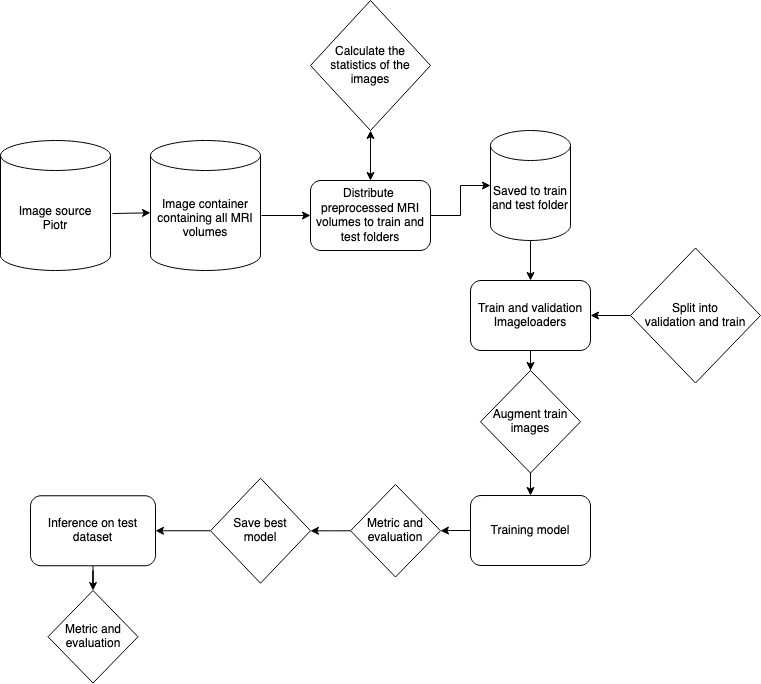

The diagram above was exported from draw.io. Its source (the exported page's mxGraphModel, read from the mxfile embedded in the PNG):
<mxGraphModel dx="1186" dy="790" grid="1" gridSize="10" guides="1" tooltips="1" connect="1" arrows="1" fold="1" page="1" pageScale="1" pageWidth="850" pageHeight="1100" math="0" shadow="0">
  <root>
    <mxCell id="0" />
    <mxCell id="1" parent="0" />
    <mxCell id="ncnOEnlCkQQPK7ueUtIW-36" value="" style="edgeStyle=orthogonalEdgeStyle;rounded=0;orthogonalLoop=1;jettySize=auto;html=1;" edge="1" parent="1" source="ncnOEnlCkQQPK7ueUtIW-3" target="ncnOEnlCkQQPK7ueUtIW-35">
      <mxGeometry relative="1" as="geometry" />
    </mxCell>
    <mxCell id="ncnOEnlCkQQPK7ueUtIW-3" value="Distribute&amp;nbsp; preprocessed MRI volumes to train and test folders" style="rounded=1;whiteSpace=wrap;html=1;" vertex="1" parent="1">
      <mxGeometry x="340" y="200" width="120" height="70" as="geometry" />
    </mxCell>
    <mxCell id="ncnOEnlCkQQPK7ueUtIW-4" value="" style="endArrow=classic;html=1;rounded=0;entryX=0;entryY=0.5;entryDx=0;entryDy=0;exitX=1.009;exitY=0.577;exitDx=0;exitDy=0;exitPerimeter=0;" edge="1" parent="1" source="ncnOEnlCkQQPK7ueUtIW-8" target="ncnOEnlCkQQPK7ueUtIW-3">
      <mxGeometry width="50" height="50" relative="1" as="geometry">
        <mxPoint x="160" y="280" as="sourcePoint" />
        <mxPoint x="210" y="230" as="targetPoint" />
      </mxGeometry>
    </mxCell>
    <mxCell id="ncnOEnlCkQQPK7ueUtIW-5" value="Calculate the statistics of the images" style="rhombus;whiteSpace=wrap;html=1;" vertex="1" parent="1">
      <mxGeometry x="340" y="20" width="120" height="130" as="geometry" />
    </mxCell>
    <mxCell id="ncnOEnlCkQQPK7ueUtIW-6" value="" style="endArrow=classic;startArrow=classic;html=1;rounded=0;entryX=0.5;entryY=1;entryDx=0;entryDy=0;exitX=0.5;exitY=0;exitDx=0;exitDy=0;" edge="1" parent="1" source="ncnOEnlCkQQPK7ueUtIW-3" target="ncnOEnlCkQQPK7ueUtIW-5">
      <mxGeometry width="50" height="50" relative="1" as="geometry">
        <mxPoint x="310" y="250" as="sourcePoint" />
        <mxPoint x="360" y="200" as="targetPoint" />
      </mxGeometry>
    </mxCell>
    <mxCell id="ncnOEnlCkQQPK7ueUtIW-8" value="&lt;div&gt;Image container&lt;/div&gt;containing all MRI volumes" style="shape=cylinder3;whiteSpace=wrap;html=1;boundedLbl=1;backgroundOutline=1;size=15;" vertex="1" parent="1">
      <mxGeometry x="180" y="160" width="110" height="130" as="geometry" />
    </mxCell>
    <mxCell id="ncnOEnlCkQQPK7ueUtIW-9" value="&lt;div&gt;Image source&lt;/div&gt;&lt;div&gt;Piotr&lt;br&gt;&lt;/div&gt;" style="shape=cylinder3;whiteSpace=wrap;html=1;boundedLbl=1;backgroundOutline=1;size=15;" vertex="1" parent="1">
      <mxGeometry x="30" y="160" width="110" height="130" as="geometry" />
    </mxCell>
    <mxCell id="ncnOEnlCkQQPK7ueUtIW-10" value="" style="endArrow=classic;html=1;rounded=0;exitX=1.018;exitY=0.562;exitDx=0;exitDy=0;exitPerimeter=0;entryX=0;entryY=0.556;entryDx=0;entryDy=0;entryPerimeter=0;" edge="1" parent="1" source="ncnOEnlCkQQPK7ueUtIW-9" target="ncnOEnlCkQQPK7ueUtIW-8">
      <mxGeometry width="50" height="50" relative="1" as="geometry">
        <mxPoint x="140" y="280" as="sourcePoint" />
        <mxPoint x="190" y="230" as="targetPoint" />
      </mxGeometry>
    </mxCell>
    <mxCell id="ncnOEnlCkQQPK7ueUtIW-23" value="" style="edgeStyle=orthogonalEdgeStyle;rounded=0;orthogonalLoop=1;jettySize=auto;html=1;" edge="1" parent="1" source="ncnOEnlCkQQPK7ueUtIW-11" target="ncnOEnlCkQQPK7ueUtIW-13">
      <mxGeometry relative="1" as="geometry" />
    </mxCell>
    <mxCell id="ncnOEnlCkQQPK7ueUtIW-11" value="Train and validation Imageloaders" style="rounded=1;whiteSpace=wrap;html=1;" vertex="1" parent="1">
      <mxGeometry x="500" y="300" width="120" height="70" as="geometry" />
    </mxCell>
    <mxCell id="ncnOEnlCkQQPK7ueUtIW-38" value="" style="edgeStyle=orthogonalEdgeStyle;rounded=0;orthogonalLoop=1;jettySize=auto;html=1;" edge="1" parent="1" source="ncnOEnlCkQQPK7ueUtIW-13" target="ncnOEnlCkQQPK7ueUtIW-18">
      <mxGeometry relative="1" as="geometry" />
    </mxCell>
    <mxCell id="ncnOEnlCkQQPK7ueUtIW-13" value="Augment train images" style="rhombus;whiteSpace=wrap;html=1;" vertex="1" parent="1">
      <mxGeometry x="510" y="390" width="100" height="102.5" as="geometry" />
    </mxCell>
    <mxCell id="ncnOEnlCkQQPK7ueUtIW-17" value="" style="edgeStyle=orthogonalEdgeStyle;rounded=0;orthogonalLoop=1;jettySize=auto;html=1;" edge="1" parent="1" source="ncnOEnlCkQQPK7ueUtIW-15" target="ncnOEnlCkQQPK7ueUtIW-11">
      <mxGeometry relative="1" as="geometry" />
    </mxCell>
    <mxCell id="ncnOEnlCkQQPK7ueUtIW-15" value="&lt;div&gt;Split into &lt;br&gt;&lt;/div&gt;&lt;div&gt;validation and train&lt;/div&gt;" style="rhombus;whiteSpace=wrap;html=1;" vertex="1" parent="1">
      <mxGeometry x="660" y="267.5" width="130" height="135" as="geometry" />
    </mxCell>
    <mxCell id="ncnOEnlCkQQPK7ueUtIW-31" value="" style="edgeStyle=orthogonalEdgeStyle;rounded=0;orthogonalLoop=1;jettySize=auto;html=1;" edge="1" parent="1" source="ncnOEnlCkQQPK7ueUtIW-18" target="ncnOEnlCkQQPK7ueUtIW-30">
      <mxGeometry relative="1" as="geometry" />
    </mxCell>
    <mxCell id="ncnOEnlCkQQPK7ueUtIW-18" value="Training model" style="rounded=1;whiteSpace=wrap;html=1;" vertex="1" parent="1">
      <mxGeometry x="500" y="515" width="120" height="70" as="geometry" />
    </mxCell>
    <mxCell id="ncnOEnlCkQQPK7ueUtIW-34" value="" style="edgeStyle=orthogonalEdgeStyle;rounded=0;orthogonalLoop=1;jettySize=auto;html=1;" edge="1" parent="1" source="ncnOEnlCkQQPK7ueUtIW-20" target="ncnOEnlCkQQPK7ueUtIW-32">
      <mxGeometry relative="1" as="geometry" />
    </mxCell>
    <mxCell id="ncnOEnlCkQQPK7ueUtIW-20" value="&lt;div&gt;Inference on test&lt;/div&gt;&lt;div&gt;dataset&lt;br&gt;&lt;/div&gt;" style="rounded=1;whiteSpace=wrap;html=1;" vertex="1" parent="1">
      <mxGeometry x="60" y="515.25" width="125" height="70" as="geometry" />
    </mxCell>
    <mxCell id="ncnOEnlCkQQPK7ueUtIW-25" value="" style="edgeStyle=orthogonalEdgeStyle;rounded=0;orthogonalLoop=1;jettySize=auto;html=1;" edge="1" parent="1" source="ncnOEnlCkQQPK7ueUtIW-21" target="ncnOEnlCkQQPK7ueUtIW-20">
      <mxGeometry relative="1" as="geometry" />
    </mxCell>
    <mxCell id="ncnOEnlCkQQPK7ueUtIW-21" value="&lt;div&gt;Save best &lt;br&gt;&lt;/div&gt;&lt;div&gt;model&lt;/div&gt;" style="rhombus;whiteSpace=wrap;html=1;" vertex="1" parent="1">
      <mxGeometry x="240" y="497.75" width="100" height="105" as="geometry" />
    </mxCell>
    <mxCell id="ncnOEnlCkQQPK7ueUtIW-39" value="" style="edgeStyle=orthogonalEdgeStyle;rounded=0;orthogonalLoop=1;jettySize=auto;html=1;" edge="1" parent="1" source="ncnOEnlCkQQPK7ueUtIW-30" target="ncnOEnlCkQQPK7ueUtIW-21">
      <mxGeometry relative="1" as="geometry" />
    </mxCell>
    <mxCell id="ncnOEnlCkQQPK7ueUtIW-30" value="Metric and evaluation" style="rhombus;whiteSpace=wrap;html=1;" vertex="1" parent="1">
      <mxGeometry x="380" y="504" width="90" height="92.5" as="geometry" />
    </mxCell>
    <mxCell id="ncnOEnlCkQQPK7ueUtIW-32" value="Metric and evaluation" style="rhombus;whiteSpace=wrap;html=1;" vertex="1" parent="1">
      <mxGeometry x="77.5" y="610" width="90" height="92.5" as="geometry" />
    </mxCell>
    <mxCell id="ncnOEnlCkQQPK7ueUtIW-37" value="" style="edgeStyle=orthogonalEdgeStyle;rounded=0;orthogonalLoop=1;jettySize=auto;html=1;" edge="1" parent="1" source="ncnOEnlCkQQPK7ueUtIW-35" target="ncnOEnlCkQQPK7ueUtIW-11">
      <mxGeometry relative="1" as="geometry" />
    </mxCell>
    <mxCell id="ncnOEnlCkQQPK7ueUtIW-35" value="Saved to train and test folder" style="shape=cylinder3;whiteSpace=wrap;html=1;boundedLbl=1;backgroundOutline=1;size=15;" vertex="1" parent="1">
      <mxGeometry x="520" y="150" width="80" height="110" as="geometry" />
    </mxCell>
  </root>
</mxGraphModel>